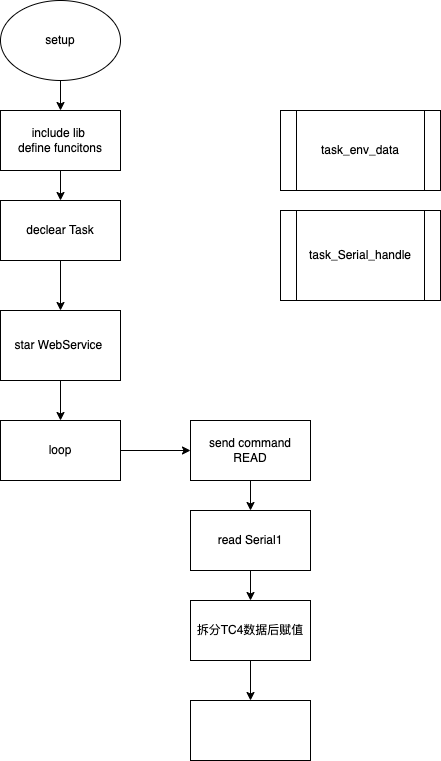

The diagram above was exported from draw.io. Its source (the exported page's mxGraphModel, read from the mxfile embedded in the PNG):
<mxGraphModel dx="1611" dy="1167" grid="1" gridSize="10" guides="1" tooltips="1" connect="1" arrows="1" fold="1" page="1" pageScale="1" pageWidth="827" pageHeight="1169" math="0" shadow="0">
  <root>
    <mxCell id="0" />
    <mxCell id="1" parent="0" />
    <mxCell id="2" value="task_env_data" style="shape=process;whiteSpace=wrap;html=1;backgroundOutline=1;" vertex="1" parent="1">
      <mxGeometry x="360" y="170" width="160" height="80" as="geometry" />
    </mxCell>
    <mxCell id="3" value="task_Serial_handle" style="shape=process;whiteSpace=wrap;html=1;backgroundOutline=1;" vertex="1" parent="1">
      <mxGeometry x="360" y="270" width="160" height="90" as="geometry" />
    </mxCell>
    <mxCell id="6" value="" style="edgeStyle=none;html=1;" edge="1" parent="1" source="4" target="5">
      <mxGeometry relative="1" as="geometry" />
    </mxCell>
    <mxCell id="4" value="setup" style="ellipse;whiteSpace=wrap;html=1;" vertex="1" parent="1">
      <mxGeometry x="80" y="60" width="120" height="80" as="geometry" />
    </mxCell>
    <mxCell id="8" value="" style="edgeStyle=none;html=1;" edge="1" parent="1" source="5" target="7">
      <mxGeometry relative="1" as="geometry" />
    </mxCell>
    <mxCell id="5" value="include lib&amp;nbsp;&lt;br&gt;define funcitons" style="whiteSpace=wrap;html=1;" vertex="1" parent="1">
      <mxGeometry x="80" y="170" width="120" height="60" as="geometry" />
    </mxCell>
    <mxCell id="10" value="" style="edgeStyle=none;html=1;entryX=0.5;entryY=0;entryDx=0;entryDy=0;" edge="1" parent="1" source="7" target="11">
      <mxGeometry relative="1" as="geometry" />
    </mxCell>
    <mxCell id="7" value="declear Task" style="whiteSpace=wrap;html=1;" vertex="1" parent="1">
      <mxGeometry x="80" y="260" width="120" height="60" as="geometry" />
    </mxCell>
    <mxCell id="15" value="" style="edgeStyle=none;html=1;" edge="1" parent="1" source="18" target="14">
      <mxGeometry relative="1" as="geometry" />
    </mxCell>
    <mxCell id="19" value="" style="edgeStyle=none;html=1;" edge="1" parent="1" source="9" target="18">
      <mxGeometry relative="1" as="geometry" />
    </mxCell>
    <mxCell id="9" value="loop" style="whiteSpace=wrap;html=1;" vertex="1" parent="1">
      <mxGeometry x="80" y="480" width="120" height="60" as="geometry" />
    </mxCell>
    <mxCell id="13" style="edgeStyle=none;html=1;exitX=0.5;exitY=1;exitDx=0;exitDy=0;entryX=0.5;entryY=0;entryDx=0;entryDy=0;" edge="1" parent="1" source="11" target="9">
      <mxGeometry relative="1" as="geometry" />
    </mxCell>
    <mxCell id="11" value="star WebService&amp;nbsp;" style="rounded=0;whiteSpace=wrap;html=1;" vertex="1" parent="1">
      <mxGeometry x="80" y="370" width="120" height="70" as="geometry" />
    </mxCell>
    <mxCell id="17" value="" style="edgeStyle=none;html=1;" edge="1" parent="1" source="14" target="16">
      <mxGeometry relative="1" as="geometry" />
    </mxCell>
    <mxCell id="14" value="read Serial1" style="whiteSpace=wrap;html=1;" vertex="1" parent="1">
      <mxGeometry x="270" y="570" width="120" height="60" as="geometry" />
    </mxCell>
    <mxCell id="21" value="" style="edgeStyle=none;html=1;" edge="1" parent="1" source="16" target="20">
      <mxGeometry relative="1" as="geometry" />
    </mxCell>
    <mxCell id="16" value="拆分TC4数据后赋值" style="whiteSpace=wrap;html=1;" vertex="1" parent="1">
      <mxGeometry x="270" y="660" width="120" height="60" as="geometry" />
    </mxCell>
    <mxCell id="18" value="send command&lt;br&gt;READ" style="whiteSpace=wrap;html=1;" vertex="1" parent="1">
      <mxGeometry x="270" y="480" width="120" height="60" as="geometry" />
    </mxCell>
    <mxCell id="20" value="" style="whiteSpace=wrap;html=1;" vertex="1" parent="1">
      <mxGeometry x="270" y="760" width="120" height="60" as="geometry" />
    </mxCell>
  </root>
</mxGraphModel>